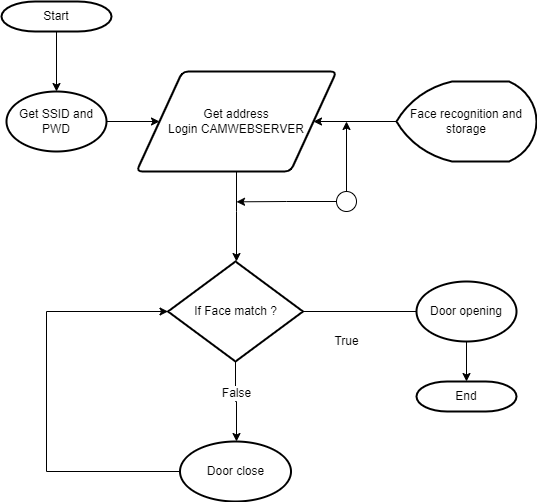

The diagram above was exported from draw.io. Its source (the exported page's mxGraphModel, read from the mxfile embedded in the PNG):
<mxGraphModel dx="1422" dy="772" grid="1" gridSize="10" guides="1" tooltips="1" connect="1" arrows="1" fold="1" page="1" pageScale="1" pageWidth="827" pageHeight="1169" background="#FFFFFF" math="0" shadow="0">
  <root>
    <mxCell id="0" />
    <mxCell id="1" parent="0" />
    <mxCell id="PW0bXIhQUtrcw7F1OvnJ-8" style="edgeStyle=orthogonalEdgeStyle;rounded=0;orthogonalLoop=1;jettySize=auto;html=1;exitX=1;exitY=0.5;exitDx=0;exitDy=0;exitPerimeter=0;entryX=0;entryY=0.5;entryDx=0;entryDy=0;" parent="1" source="PW0bXIhQUtrcw7F1OvnJ-2" target="PW0bXIhQUtrcw7F1OvnJ-6" edge="1">
      <mxGeometry relative="1" as="geometry" />
    </mxCell>
    <mxCell id="PW0bXIhQUtrcw7F1OvnJ-2" value="Get SSID and PWD" style="strokeWidth=2;html=1;shape=mxgraph.flowchart.start_1;whiteSpace=wrap;" parent="1" vertex="1">
      <mxGeometry x="125" y="280" width="100" height="60" as="geometry" />
    </mxCell>
    <mxCell id="PW0bXIhQUtrcw7F1OvnJ-9" style="edgeStyle=orthogonalEdgeStyle;rounded=0;orthogonalLoop=1;jettySize=auto;html=1;exitX=0.5;exitY=1;exitDx=0;exitDy=0;" parent="1" source="PW0bXIhQUtrcw7F1OvnJ-6" edge="1">
      <mxGeometry relative="1" as="geometry">
        <mxPoint x="355" y="450" as="targetPoint" />
        <Array as="points">
          <mxPoint x="355" y="400" />
          <mxPoint x="355" y="400" />
        </Array>
      </mxGeometry>
    </mxCell>
    <mxCell id="PW0bXIhQUtrcw7F1OvnJ-6" value="Get address&lt;br&gt;Login CAMWEBSERVER" style="shape=parallelogram;html=1;strokeWidth=2;perimeter=parallelogramPerimeter;whiteSpace=wrap;rounded=1;arcSize=12;size=0.23;" parent="1" vertex="1">
      <mxGeometry x="255" y="260" width="200" height="100" as="geometry" />
    </mxCell>
    <mxCell id="PW0bXIhQUtrcw7F1OvnJ-31" style="edgeStyle=orthogonalEdgeStyle;rounded=0;orthogonalLoop=1;jettySize=auto;html=1;exitX=0;exitY=0.5;exitDx=0;exitDy=0;exitPerimeter=0;entryX=1;entryY=0.5;entryDx=0;entryDy=0;" parent="1" source="PW0bXIhQUtrcw7F1OvnJ-11" target="PW0bXIhQUtrcw7F1OvnJ-6" edge="1">
      <mxGeometry relative="1" as="geometry" />
    </mxCell>
    <mxCell id="PW0bXIhQUtrcw7F1OvnJ-11" value="Face recognition and storage" style="strokeWidth=2;html=1;shape=mxgraph.flowchart.display;whiteSpace=wrap;" parent="1" vertex="1">
      <mxGeometry x="515" y="270" width="140" height="80" as="geometry" />
    </mxCell>
    <mxCell id="PW0bXIhQUtrcw7F1OvnJ-15" style="edgeStyle=orthogonalEdgeStyle;rounded=0;orthogonalLoop=1;jettySize=auto;html=1;exitX=1;exitY=0.5;exitDx=0;exitDy=0;exitPerimeter=0;startArrow=none;" parent="1" source="PW0bXIhQUtrcw7F1OvnJ-36" edge="1">
      <mxGeometry relative="1" as="geometry">
        <mxPoint x="576.4666666666665" y="500" as="targetPoint" />
        <Array as="points">
          <mxPoint x="535" y="500" />
          <mxPoint x="535" y="500" />
        </Array>
      </mxGeometry>
    </mxCell>
    <mxCell id="PW0bXIhQUtrcw7F1OvnJ-16" style="edgeStyle=orthogonalEdgeStyle;rounded=0;orthogonalLoop=1;jettySize=auto;html=1;exitX=0.5;exitY=1;exitDx=0;exitDy=0;exitPerimeter=0;" parent="1" source="PW0bXIhQUtrcw7F1OvnJ-14" edge="1">
      <mxGeometry relative="1" as="geometry">
        <mxPoint x="355" y="630" as="targetPoint" />
      </mxGeometry>
    </mxCell>
    <mxCell id="PW0bXIhQUtrcw7F1OvnJ-19" value="False" style="edgeLabel;html=1;align=center;verticalAlign=middle;resizable=0;points=[];" parent="PW0bXIhQUtrcw7F1OvnJ-16" vertex="1" connectable="0">
      <mxGeometry x="-0.2417" relative="1" as="geometry">
        <mxPoint as="offset" />
      </mxGeometry>
    </mxCell>
    <mxCell id="PW0bXIhQUtrcw7F1OvnJ-14" value="If Face match ?" style="strokeWidth=2;html=1;shape=mxgraph.flowchart.decision;whiteSpace=wrap;" parent="1" vertex="1">
      <mxGeometry x="286.5" y="450" width="135" height="100" as="geometry" />
    </mxCell>
    <mxCell id="PW0bXIhQUtrcw7F1OvnJ-18" value="True" style="text;html=1;align=center;verticalAlign=middle;resizable=0;points=[];autosize=1;strokeColor=none;fillColor=none;" parent="1" vertex="1">
      <mxGeometry x="445" y="520" width="40" height="20" as="geometry" />
    </mxCell>
    <mxCell id="PW0bXIhQUtrcw7F1OvnJ-37" style="edgeStyle=orthogonalEdgeStyle;rounded=0;orthogonalLoop=1;jettySize=auto;html=1;exitX=0.5;exitY=0;exitDx=0;exitDy=0;exitPerimeter=0;" parent="1" source="PW0bXIhQUtrcw7F1OvnJ-32" edge="1">
      <mxGeometry relative="1" as="geometry">
        <mxPoint x="465" y="310" as="targetPoint" />
      </mxGeometry>
    </mxCell>
    <mxCell id="PW0bXIhQUtrcw7F1OvnJ-38" style="edgeStyle=orthogonalEdgeStyle;rounded=0;orthogonalLoop=1;jettySize=auto;html=1;exitX=0;exitY=0.5;exitDx=0;exitDy=0;exitPerimeter=0;" parent="1" source="PW0bXIhQUtrcw7F1OvnJ-32" edge="1">
      <mxGeometry relative="1" as="geometry">
        <mxPoint x="355" y="390.33333333333337" as="targetPoint" />
      </mxGeometry>
    </mxCell>
    <mxCell id="PW0bXIhQUtrcw7F1OvnJ-32" value="" style="verticalLabelPosition=bottom;verticalAlign=top;html=1;shape=mxgraph.flowchart.on-page_reference;" parent="1" vertex="1">
      <mxGeometry x="455" y="380" width="20" height="20" as="geometry" />
    </mxCell>
    <mxCell id="EI8FBwBIZPxSTZXx3yAo-1" style="edgeStyle=orthogonalEdgeStyle;rounded=0;orthogonalLoop=1;jettySize=auto;html=1;exitX=0;exitY=0.5;exitDx=0;exitDy=0;exitPerimeter=0;entryX=0;entryY=0.5;entryDx=0;entryDy=0;entryPerimeter=0;" edge="1" parent="1" source="PW0bXIhQUtrcw7F1OvnJ-35" target="PW0bXIhQUtrcw7F1OvnJ-14">
      <mxGeometry relative="1" as="geometry">
        <mxPoint x="215" y="500" as="targetPoint" />
        <Array as="points">
          <mxPoint x="165" y="660" />
          <mxPoint x="165" y="500" />
        </Array>
      </mxGeometry>
    </mxCell>
    <mxCell id="PW0bXIhQUtrcw7F1OvnJ-35" value="Door close" style="strokeWidth=2;html=1;shape=mxgraph.flowchart.start_1;whiteSpace=wrap;" parent="1" vertex="1">
      <mxGeometry x="298.5" y="630" width="111" height="60" as="geometry" />
    </mxCell>
    <mxCell id="PW0bXIhQUtrcw7F1OvnJ-46" style="edgeStyle=orthogonalEdgeStyle;rounded=0;orthogonalLoop=1;jettySize=auto;html=1;exitX=0.5;exitY=1;exitDx=0;exitDy=0;exitPerimeter=0;entryX=0.5;entryY=0;entryDx=0;entryDy=0;entryPerimeter=0;" parent="1" source="PW0bXIhQUtrcw7F1OvnJ-36" target="PW0bXIhQUtrcw7F1OvnJ-44" edge="1">
      <mxGeometry relative="1" as="geometry" />
    </mxCell>
    <mxCell id="PW0bXIhQUtrcw7F1OvnJ-41" style="edgeStyle=orthogonalEdgeStyle;rounded=0;orthogonalLoop=1;jettySize=auto;html=1;exitX=0.5;exitY=1;exitDx=0;exitDy=0;exitPerimeter=0;entryX=0.5;entryY=0;entryDx=0;entryDy=0;entryPerimeter=0;" parent="1" source="PW0bXIhQUtrcw7F1OvnJ-39" target="PW0bXIhQUtrcw7F1OvnJ-2" edge="1">
      <mxGeometry relative="1" as="geometry" />
    </mxCell>
    <mxCell id="PW0bXIhQUtrcw7F1OvnJ-39" value="Start" style="strokeWidth=2;html=1;shape=mxgraph.flowchart.terminator;whiteSpace=wrap;" parent="1" vertex="1">
      <mxGeometry x="120" y="190" width="110" height="30" as="geometry" />
    </mxCell>
    <mxCell id="PW0bXIhQUtrcw7F1OvnJ-44" value="End" style="strokeWidth=2;html=1;shape=mxgraph.flowchart.terminator;whiteSpace=wrap;" parent="1" vertex="1">
      <mxGeometry x="535" y="570" width="100" height="30" as="geometry" />
    </mxCell>
    <mxCell id="PW0bXIhQUtrcw7F1OvnJ-36" value="Door opening" style="strokeWidth=2;html=1;shape=mxgraph.flowchart.start_1;whiteSpace=wrap;" parent="1" vertex="1">
      <mxGeometry x="535" y="470" width="100" height="60" as="geometry" />
    </mxCell>
    <mxCell id="EI8FBwBIZPxSTZXx3yAo-2" value="" style="edgeStyle=orthogonalEdgeStyle;rounded=0;orthogonalLoop=1;jettySize=auto;html=1;exitX=1;exitY=0.5;exitDx=0;exitDy=0;exitPerimeter=0;endArrow=none;" edge="1" parent="1" source="PW0bXIhQUtrcw7F1OvnJ-14" target="PW0bXIhQUtrcw7F1OvnJ-36">
      <mxGeometry relative="1" as="geometry">
        <mxPoint x="576.4666666666665" y="500" as="targetPoint" />
        <Array as="points" />
        <mxPoint x="421.5" y="500" as="sourcePoint" />
      </mxGeometry>
    </mxCell>
  </root>
</mxGraphModel>